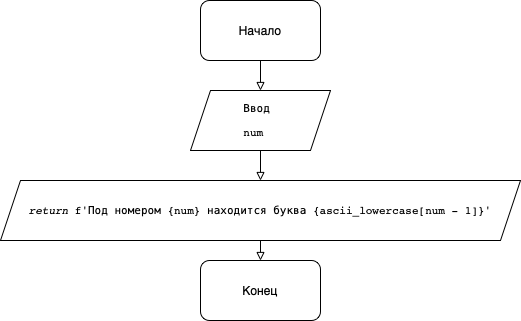

The diagram above was exported from draw.io. Its source (the exported page's mxGraphModel, read from the mxfile embedded in the PNG):
<mxGraphModel dx="946" dy="542" grid="1" gridSize="10" guides="1" tooltips="1" connect="1" arrows="1" fold="1" page="1" pageScale="1" pageWidth="827" pageHeight="1169" math="0" shadow="0">
  <root>
    <mxCell id="WIyWlLk6GJQsqaUBKTNV-0" />
    <mxCell id="WIyWlLk6GJQsqaUBKTNV-1" parent="WIyWlLk6GJQsqaUBKTNV-0" />
    <mxCell id="rLPZBR59G2DfLYTqJeDp-55" value="" style="edgeStyle=none;rounded=0;orthogonalLoop=1;jettySize=auto;html=1;fontColor=#000000;endArrow=block;endFill=0;" edge="1" parent="WIyWlLk6GJQsqaUBKTNV-1" source="rLPZBR59G2DfLYTqJeDp-53">
      <mxGeometry relative="1" as="geometry">
        <mxPoint x="360" y="300" as="targetPoint" />
      </mxGeometry>
    </mxCell>
    <mxCell id="rLPZBR59G2DfLYTqJeDp-53" value="Начало" style="rounded=1;whiteSpace=wrap;html=1;labelBackgroundColor=#FFFFFF;fontColor=#000000;" vertex="1" parent="WIyWlLk6GJQsqaUBKTNV-1">
      <mxGeometry x="300" y="210" width="120" height="60" as="geometry" />
    </mxCell>
    <mxCell id="rLPZBR59G2DfLYTqJeDp-61" value="" style="edgeStyle=none;rounded=0;orthogonalLoop=1;jettySize=auto;html=1;fontColor=#000000;endArrow=block;endFill=0;" edge="1" parent="WIyWlLk6GJQsqaUBKTNV-1" source="rLPZBR59G2DfLYTqJeDp-56" target="rLPZBR59G2DfLYTqJeDp-60">
      <mxGeometry relative="1" as="geometry" />
    </mxCell>
    <mxCell id="rLPZBR59G2DfLYTqJeDp-56" value="&lt;pre style=&quot;text-align: start; font-family: &amp;quot;JetBrains Mono&amp;quot;, monospace; font-size: 8.3pt;&quot;&gt;Ввод &lt;/pre&gt;&lt;pre style=&quot;text-align: start; font-family: &amp;quot;JetBrains Mono&amp;quot;, monospace; font-size: 8.3pt;&quot;&gt;num&lt;/pre&gt;" style="shape=parallelogram;perimeter=parallelogramPerimeter;whiteSpace=wrap;html=1;fixedSize=1;labelBackgroundColor=#FFFFFF;fontColor=#000000;" vertex="1" parent="WIyWlLk6GJQsqaUBKTNV-1">
      <mxGeometry x="290" y="300" width="140" height="60" as="geometry" />
    </mxCell>
    <mxCell id="rLPZBR59G2DfLYTqJeDp-63" value="" style="edgeStyle=none;rounded=0;orthogonalLoop=1;jettySize=auto;html=1;fontColor=#000000;endArrow=block;endFill=0;" edge="1" parent="WIyWlLk6GJQsqaUBKTNV-1" source="rLPZBR59G2DfLYTqJeDp-60" target="rLPZBR59G2DfLYTqJeDp-62">
      <mxGeometry relative="1" as="geometry" />
    </mxCell>
    <mxCell id="rLPZBR59G2DfLYTqJeDp-60" value="&lt;pre style=&quot;text-align: start; font-family: &amp;quot;JetBrains Mono&amp;quot;, monospace; font-size: 8.3pt;&quot;&gt;&lt;span style=&quot;background-color: rgb(255, 255, 255);&quot;&gt;&lt;span style=&quot;font-style: italic;&quot;&gt;return &lt;/span&gt;f'Под номером {num} находится буква {ascii_lowercase[num - 1]}'&lt;/span&gt;&lt;/pre&gt;" style="shape=parallelogram;perimeter=parallelogramPerimeter;whiteSpace=wrap;html=1;fixedSize=1;labelBackgroundColor=#FFFFFF;fontColor=#000000;" vertex="1" parent="WIyWlLk6GJQsqaUBKTNV-1">
      <mxGeometry x="100" y="390" width="520" height="60" as="geometry" />
    </mxCell>
    <mxCell id="rLPZBR59G2DfLYTqJeDp-62" value="Конец" style="rounded=1;whiteSpace=wrap;html=1;fontColor=#000000;labelBackgroundColor=#FFFFFF;" vertex="1" parent="WIyWlLk6GJQsqaUBKTNV-1">
      <mxGeometry x="300" y="470" width="120" height="60" as="geometry" />
    </mxCell>
  </root>
</mxGraphModel>